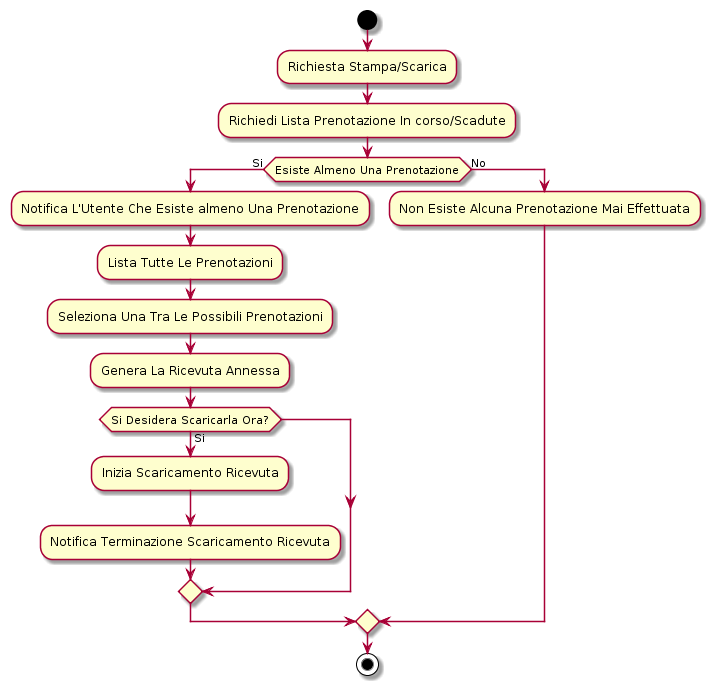

The diagram above was rendered by PlantUML. Its source (embedded in the PNG):
@startuml

start

:Richiesta Stampa/Scarica;

:Richiedi Lista Prenotazione In corso/Scadute;

if (Esiste Almeno Una Prenotazione) then (Si)

    :Notifica L'Utente Che Esiste almeno Una Prenotazione;
    
    :Lista Tutte Le Prenotazioni;
    
    :Seleziona Una Tra Le Possibili Prenotazioni;
    
    :Genera La Ricevuta Annessa;
    
    if (Si Desidera Scaricarla Ora?) then (Si)
    
        :Inizia Scaricamento Ricevuta;
        
        :Notifica Terminazione Scaricamento Ricevuta;
        
    endif
    
else (No)

    :Non Esiste Alcuna Prenotazione Mai Effettuata;
    
endif

stop

@enduml